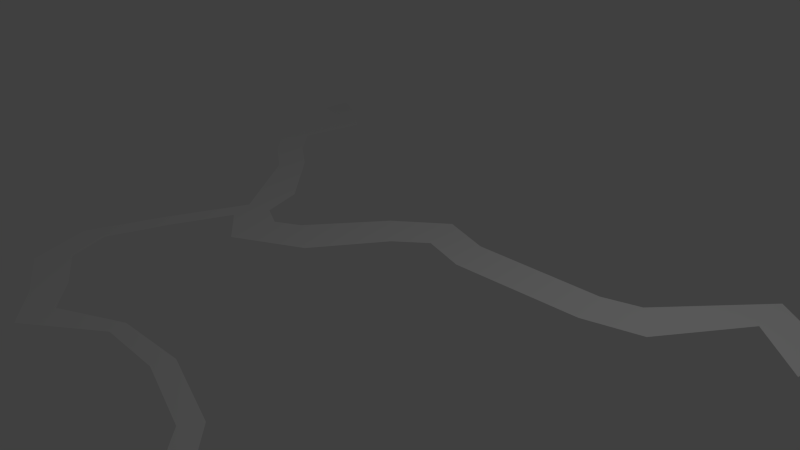 # Source: HyruleFieldRiver.blend  (saved by Blender 2.68.0; exported with 4.5.12 LTS)
import bpy
from mathutils import Matrix  # noqa: F401  (used for matrix-valued properties, if any)

bpy.ops.wm.read_factory_settings(use_empty=True)
scene = bpy.context.scene
scene.name = 'Scene'

# ---- collections
col_collection_1 = bpy.data.collections.new('Collection 1'); scene.collection.children.link(col_collection_1)

# ---- world
world_world = bpy.data.worlds.new('World'); scene.world = world_world
world_world.color = (0.05088, 0.05088, 0.05088)
world_world.use_sun_shadow = False
world_world.sun_shadow_jitter_overblur = 0.0
world_world.cycles.sampling_method = 'MANUAL'
world_world.cycles.sample_map_resolution = 256

# ---- cameras
cam_camera = bpy.data.cameras.new('Camera')
cam_camera.clip_end = 100.0
cam_camera.lens = 35.0
cam_camera.sensor_width = 32.0
cam_camera.sensor_height = 18.0
cam_camera.ortho_scale = 7.314
cam_camera.dof.focus_distance = 0.0
cam_camera.dof.aperture_fstop = 128.0

# ---- lights
light_lamp = bpy.data.lights.new('Lamp', 'POINT')
light_lamp.transmission_factor = 0.0
light_lamp.cutoff_distance = 30.0
light_lamp.energy = 100.0
light_lamp.shadow_buffer_clip_start = 1.001
light_lamp.shadow_soft_size = 0.1
light_lamp.shadow_maximum_resolution = 0.006
light_lamp.use_absolute_resolution = True
light_lamp.cycles.use_multiple_importance_sampling = False

# ---- meshes
me_plane = bpy.data.meshes.new('Plane')
me_plane.from_pydata([(4.948, 1.315, 0.0), (-4.941, 3.212, 0.0), (4.968, 2.013, 0.0), (-4.905, 3.685, 0.0), (0.3001, 0.7361, 0.0), (0.1068, 1.349, 0.0), (2.741, 0.638, 0.0), (2.639, 1.193, 0.0), (4.193, 2.559, 0.0), (4.232, 1.922, 0.0), (0.9333, 0.555, 0.0), (0.8169, 1.136, 0.0), (3.129, 1.348, 0.0), (3.49, 0.8524, 0.0), (-0.7526, -0.5345, 0.0), (-1.322, -0.1563, 0.0), (-0.1052, 0.399, 0.0), (-0.5642, 0.8132, 0.0), (-1.698, -1.045, 0.0), (-1.666, -0.351, 0.0), (-2.25, -0.6323, 0.0), (-2.019, -0.1883, 0.0), (-2.387, -0.2804, 0.0), (-2.212, 0.4054, 0.0), (-4.378, 1.789, 0.0), (-4.012, 2.051, 0.0), (-3.294, 0.9185, 0.0), (-3.081, 1.269, 0.0), (-4.179, 2.839, 0.0), (-3.822, 3.025, 0.0), (-3.888, 1.319, 0.0), (-3.597, 1.624, 0.0), (-4.495, 3.108, 0.0), (-4.37, 3.426, 0.0), (-1.605, -3.511, 0.0), (-1.626, -3.992, 0.0), (-3.275, -2.384, 0.0), (-2.898, -2.257, 0.0), (-2.611, -1.447, 0.0), (-2.871, -1.337, 0.0), (-2.978, -3.191, 0.0), (-2.682, -2.814, 0.0), (1.918, -3.853, 0.0), (1.701, -4.054, 0.0), (0.2049, -3.302, 0.0), (0.2774, -3.037, 0.0), (1.239, -3.601, 0.0), (1.384, -3.367, 0.0), (-0.7386, -3.079, 0.0), (-0.7013, -3.3, 0.0), (-2.209, -3.574, 0.0), (-2.06, -3.154, 0.0)], [], [(9, 0, 2, 8), (16, 4, 5, 17), (13, 9, 8, 12), (10, 6, 7, 11), (4, 10, 11, 5), (6, 13, 12, 7), (18, 14, 15, 19), (14, 16, 17, 15), (20, 18, 19, 21), (22, 20, 21, 23), (26, 22, 23, 27), (28, 24, 25, 29), (30, 26, 27, 31), (32, 28, 29, 33), (24, 30, 31, 25), (1, 32, 33, 3), (51, 50, 35, 34), (38, 39, 36, 37), (20, 22, 39, 38), (37, 36, 40, 41), (47, 46, 43, 42), (48, 49, 44, 45), (45, 44, 46, 47), (34, 35, 49, 48), (41, 40, 50, 51)])
me_plane.use_remesh_preserve_volume = False
me_plane.use_remesh_preserve_attributes = False
me_plane.use_mirror_vertex_groups = False
me_plane.update()

# ---- objects
ob_plane = bpy.data.objects.new('Plane', me_plane)
ob_lamp = bpy.data.objects.new('Lamp', light_lamp)
ob_camera = bpy.data.objects.new('Camera', cam_camera)

# ---- transforms, parenting, visibility, modifiers, constraints
ob_plane.location = (0.0, 0.0, 0.0)
ob_plane.lineart.crease_threshold = 0.0
ob_lamp.location = (4.076, 1.005, 5.904)
ob_lamp.rotation_euler = (0.6503, 0.05522, 1.866)
ob_lamp.lock_rotations_4d = False
ob_lamp.empty_display_type = 'ARROWS'
ob_lamp.color = (0.0, 0.0, 0.0, 0.0)
ob_lamp.lineart.crease_threshold = 0.0
ob_camera.location = (7.481, -6.508, 5.344)
ob_camera.rotation_euler = (1.109, 0.01082, 0.8149)
ob_camera.lock_rotations_4d = False
ob_camera.empty_display_type = 'ARROWS'
ob_camera.color = (0.0, 0.0, 0.0, 0.0)
ob_camera.display_type = 'WIRE'
ob_camera.lineart.crease_threshold = 0.0

# ---- collection membership
col_collection_1.objects.link(ob_plane)
col_collection_1.objects.link(ob_lamp)
col_collection_1.objects.link(ob_camera)

# ---- scene / render settings (as saved in the file)
scene.camera = ob_camera
scene.frame_start = 1; scene.frame_end = 250; scene.frame_set(1)
scene.render.engine = 'BLENDER_EEVEE_NEXT'
scene.render.image_settings.color_mode = 'RGB'
scene.render.image_settings.compression = 90
scene.render.resolution_percentage = 50
scene.render.dither_intensity = 0.0
scene.cycles.use_denoising = False
scene.cycles.samples = 10
scene.cycles.sampling_pattern = 'TABULATED_SOBOL'
scene.cycles.light_sampling_threshold = 0.0
scene.cycles.use_adaptive_sampling = False
scene.cycles.use_light_tree = False
scene.cycles.blur_glossy = 0.0
scene.cycles.volume_bounces = 1
scene.cycles.pixel_filter_type = 'GAUSSIAN'
scene.cycles.sample_clamp_indirect = 0.0
scene.view_settings.view_transform = 'Standard'
bpy.context.view_layer.update()
